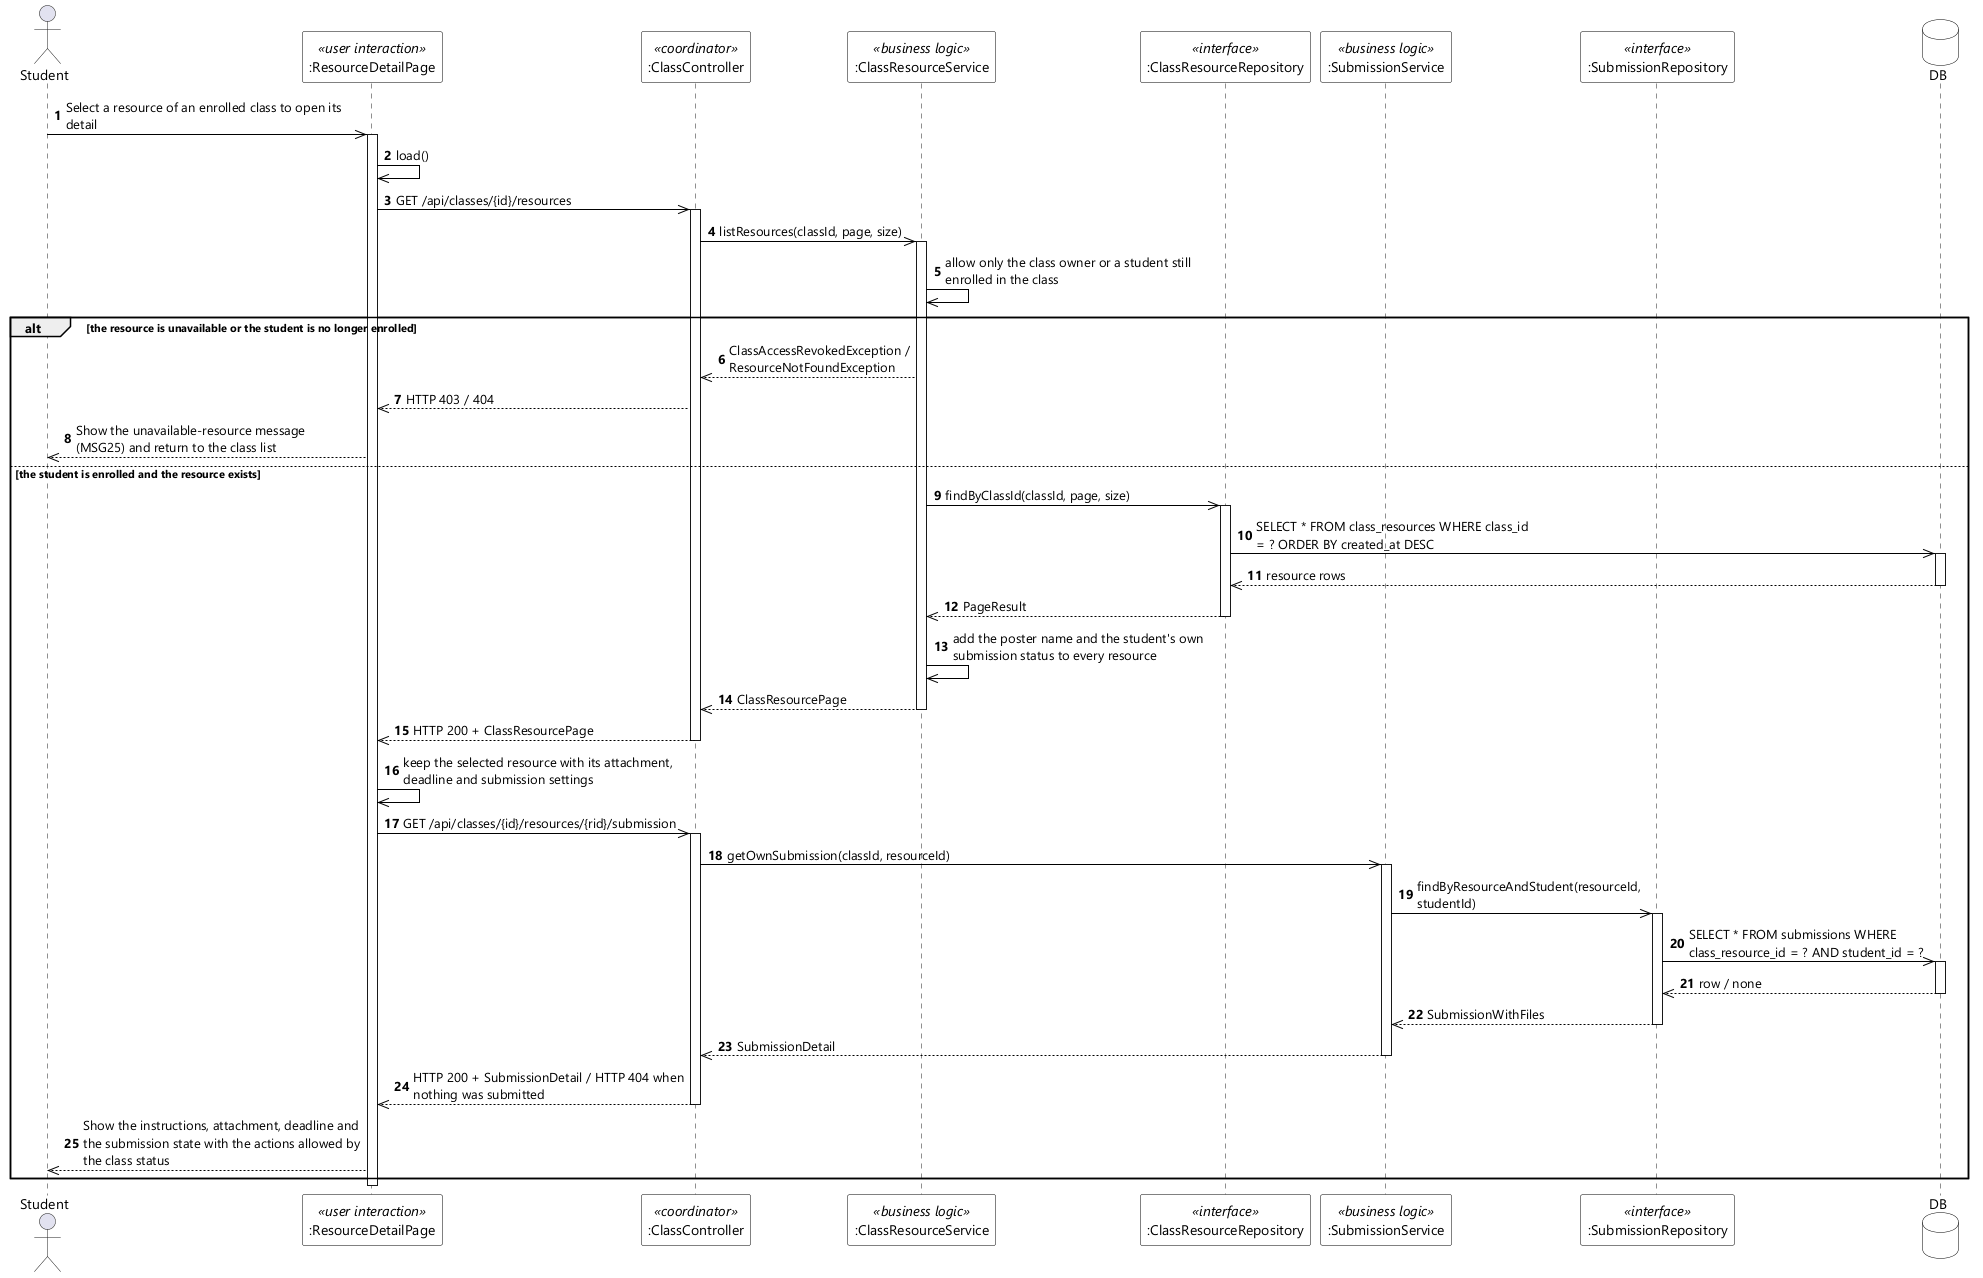

The diagram above was rendered by PlantUML. Its source (embedded in the PNG):
@startuml UC-44 View Class Resource Detail - Sequence Diagram (stereo)
skinparamlocked dpi 96
skinparam defaultFontName "Segoe UI"
skinparam shadowing false
skinparam ParticipantBackgroundColor #FFFFFF
skinparam ParticipantBorderColor #000000
skinparam DatabaseBackgroundColor #FFFFFF
skinparam DatabaseBorderColor #000000
skinparam ArrowColor #000000
skinparam sequenceMessageAlign left
skinparam maxMessageSize 280

actor Student
participant ":ResourceDetailPage" as UI <<user interaction>>
participant ":ClassController" as CTL <<coordinator>>
participant ":ClassResourceService" as RSVC <<business logic>>
participant ":ClassResourceRepository" as RREPO <<interface>>
participant ":SubmissionService" as SSVC <<business logic>>
participant ":SubmissionRepository" as SREPO <<interface>>
database DB

autonumber
Student ->> UI : Select a resource of an enrolled class to open its detail
activate UI
UI ->> UI : load()
UI ->> CTL : GET /api/classes/{id}/resources
activate CTL
CTL ->> RSVC : listResources(classId, page, size)
activate RSVC
RSVC ->> RSVC : allow only the class owner or a student still enrolled in the class

alt the resource is unavailable or the student is no longer enrolled
  RSVC -->> CTL : ClassAccessRevokedException / ResourceNotFoundException
  CTL -->> UI : HTTP 403 / 404
  UI -->> Student : Show the unavailable-resource message (MSG25) and return to the class list
else the student is enrolled and the resource exists
  RSVC ->> RREPO : findByClassId(classId, page, size)
  activate RREPO
  RREPO ->> DB : SELECT * FROM class_resources WHERE class_id = ? ORDER BY created_at DESC
  activate DB
  DB -->> RREPO : resource rows
  deactivate DB
  RREPO -->> RSVC : PageResult
  deactivate RREPO
  RSVC ->> RSVC : add the poster name and the student's own submission status to every resource
  RSVC -->> CTL : ClassResourcePage
  deactivate RSVC
  CTL -->> UI : HTTP 200 + ClassResourcePage
  deactivate CTL
  UI ->> UI : keep the selected resource with its attachment, deadline and submission settings

  UI ->> CTL : GET /api/classes/{id}/resources/{rid}/submission
  activate CTL
  CTL ->> SSVC : getOwnSubmission(classId, resourceId)
  activate SSVC
  SSVC ->> SREPO : findByResourceAndStudent(resourceId, studentId)
  activate SREPO
  SREPO ->> DB : SELECT * FROM submissions WHERE class_resource_id = ? AND student_id = ?
  activate DB
  DB -->> SREPO : row / none
  deactivate DB
  SREPO -->> SSVC : SubmissionWithFiles
  deactivate SREPO
  SSVC -->> CTL : SubmissionDetail
  deactivate SSVC
  CTL -->> UI : HTTP 200 + SubmissionDetail / HTTP 404 when nothing was submitted
  deactivate CTL
  UI -->> Student : Show the instructions, attachment, deadline and the submission state with the actions allowed by the class status
end
deactivate UI
@enduml